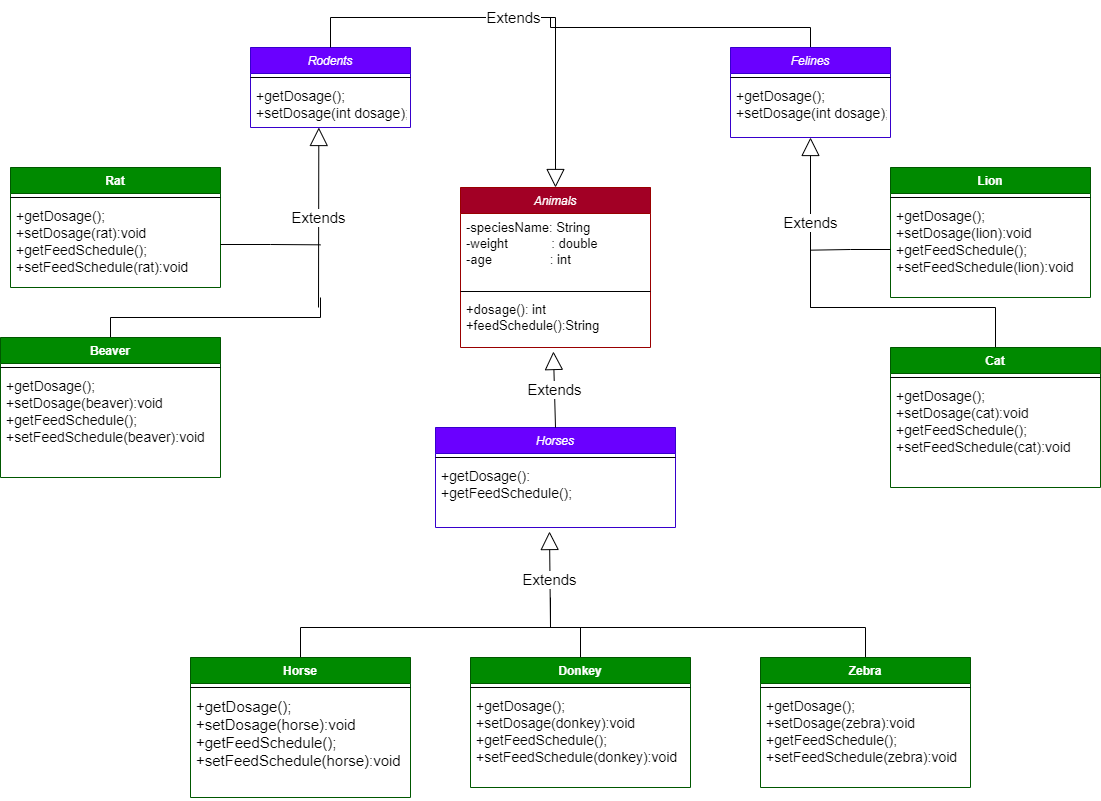

The diagram above was exported from draw.io. Its source (the exported page's mxGraphModel, read from the mxfile embedded in the PNG):
<mxGraphModel dx="868" dy="450" grid="1" gridSize="10" guides="1" tooltips="1" connect="1" arrows="1" fold="1" page="1" pageScale="1" pageWidth="1169" pageHeight="827" background="none" math="0" shadow="0">
  <root>
    <mxCell id="0" />
    <mxCell id="1" parent="0" />
    <mxCell id="Z5wqP4JhBjk2FaYp2823-1" value="Animals&#10;" style="swimlane;fontStyle=2;align=center;verticalAlign=top;childLayout=stackLayout;horizontal=1;startSize=26;horizontalStack=0;resizeParent=1;resizeParentMax=0;resizeLast=0;collapsible=1;marginBottom=0;fillColor=#a20025;fontColor=#ffffff;strokeColor=#990000;" parent="1" vertex="1">
      <mxGeometry x="490" y="200" width="190" height="160" as="geometry" />
    </mxCell>
    <mxCell id="Z5wqP4JhBjk2FaYp2823-2" value="-speciesName: String&#10;-weight            : double&#10;-age                : int" style="text;strokeColor=none;fillColor=none;align=left;verticalAlign=top;spacingLeft=4;spacingRight=4;overflow=hidden;rotatable=0;points=[[0,0.5],[1,0.5]];portConstraint=eastwest;fontSize=13;" parent="Z5wqP4JhBjk2FaYp2823-1" vertex="1">
      <mxGeometry y="26" width="190" height="74" as="geometry" />
    </mxCell>
    <mxCell id="Z5wqP4JhBjk2FaYp2823-3" value="" style="line;strokeWidth=1;fillColor=none;align=left;verticalAlign=middle;spacingTop=-1;spacingLeft=3;spacingRight=3;rotatable=0;labelPosition=right;points=[];portConstraint=eastwest;" parent="Z5wqP4JhBjk2FaYp2823-1" vertex="1">
      <mxGeometry y="100" width="190" height="8" as="geometry" />
    </mxCell>
    <mxCell id="Z5wqP4JhBjk2FaYp2823-4" value="+dosage(): int &#10;+feedSchedule():String" style="text;strokeColor=none;fillColor=none;align=left;verticalAlign=top;spacingLeft=4;spacingRight=4;overflow=hidden;rotatable=0;points=[[0,0.5],[1,0.5]];portConstraint=eastwest;fontSize=13;" parent="Z5wqP4JhBjk2FaYp2823-1" vertex="1">
      <mxGeometry y="108" width="190" height="52" as="geometry" />
    </mxCell>
    <mxCell id="Z5wqP4JhBjk2FaYp2823-13" value="Rodents" style="swimlane;fontStyle=2;align=center;verticalAlign=top;childLayout=stackLayout;horizontal=1;startSize=26;horizontalStack=0;resizeParent=1;resizeParentMax=0;resizeLast=0;collapsible=1;marginBottom=0;strokeColor=#3700CC;fillColor=#6a00ff;fontColor=#ffffff;" parent="1" vertex="1">
      <mxGeometry x="280" y="60" width="160" height="80" as="geometry" />
    </mxCell>
    <mxCell id="Z5wqP4JhBjk2FaYp2823-15" value="" style="line;strokeWidth=1;fillColor=none;align=left;verticalAlign=middle;spacingTop=-1;spacingLeft=3;spacingRight=3;rotatable=0;labelPosition=right;points=[];portConstraint=eastwest;" parent="Z5wqP4JhBjk2FaYp2823-13" vertex="1">
      <mxGeometry y="26" width="160" height="8" as="geometry" />
    </mxCell>
    <mxCell id="Z5wqP4JhBjk2FaYp2823-16" value="+getDosage();&#10;+setDosage(int dosage);" style="text;strokeColor=none;fillColor=none;align=left;verticalAlign=top;spacingLeft=4;spacingRight=4;overflow=hidden;rotatable=0;points=[[0,0.5],[1,0.5]];portConstraint=eastwest;fontSize=14;" parent="Z5wqP4JhBjk2FaYp2823-13" vertex="1">
      <mxGeometry y="34" width="160" height="46" as="geometry" />
    </mxCell>
    <mxCell id="Z5wqP4JhBjk2FaYp2823-99" style="edgeStyle=orthogonalEdgeStyle;rounded=0;orthogonalLoop=1;jettySize=auto;html=1;exitX=0.5;exitY=0;exitDx=0;exitDy=0;fontSize=15;endArrow=none;endFill=0;" parent="1" source="Z5wqP4JhBjk2FaYp2823-57" edge="1">
      <mxGeometry relative="1" as="geometry">
        <mxPoint x="840" y="280" as="targetPoint" />
      </mxGeometry>
    </mxCell>
    <mxCell id="Z5wqP4JhBjk2FaYp2823-57" value="Cat" style="swimlane;fontStyle=1;align=center;verticalAlign=top;childLayout=stackLayout;horizontal=1;startSize=26;horizontalStack=0;resizeParent=1;resizeParentMax=0;resizeLast=0;collapsible=1;marginBottom=0;strokeColor=#005700;fillColor=#008a00;fontColor=#ffffff;" parent="1" vertex="1">
      <mxGeometry x="920" y="360" width="210" height="140" as="geometry" />
    </mxCell>
    <mxCell id="Z5wqP4JhBjk2FaYp2823-58" value="" style="line;strokeWidth=1;fillColor=none;align=left;verticalAlign=middle;spacingTop=-1;spacingLeft=3;spacingRight=3;rotatable=0;labelPosition=right;points=[];portConstraint=eastwest;" parent="Z5wqP4JhBjk2FaYp2823-57" vertex="1">
      <mxGeometry y="26" width="210" height="8" as="geometry" />
    </mxCell>
    <mxCell id="Z5wqP4JhBjk2FaYp2823-59" value="+getDosage();&#10;+setDosage(cat):void&#10;+getFeedSchedule();&#10;+setFeedSchedule(cat):void" style="text;strokeColor=none;fillColor=none;align=left;verticalAlign=top;spacingLeft=4;spacingRight=4;overflow=hidden;rotatable=0;points=[[0,0.5],[1,0.5]];portConstraint=eastwest;fontSize=14;" parent="Z5wqP4JhBjk2FaYp2823-57" vertex="1">
      <mxGeometry y="34" width="210" height="106" as="geometry" />
    </mxCell>
    <mxCell id="Z5wqP4JhBjk2FaYp2823-60" value="Lion" style="swimlane;fontStyle=1;align=center;verticalAlign=top;childLayout=stackLayout;horizontal=1;startSize=26;horizontalStack=0;resizeParent=1;resizeParentMax=0;resizeLast=0;collapsible=1;marginBottom=0;strokeColor=#005700;fillColor=#008a00;fontColor=#ffffff;" parent="1" vertex="1">
      <mxGeometry x="920" y="180" width="200" height="130" as="geometry" />
    </mxCell>
    <mxCell id="Z5wqP4JhBjk2FaYp2823-61" value="" style="line;strokeWidth=1;fillColor=none;align=left;verticalAlign=middle;spacingTop=-1;spacingLeft=3;spacingRight=3;rotatable=0;labelPosition=right;points=[];portConstraint=eastwest;" parent="Z5wqP4JhBjk2FaYp2823-60" vertex="1">
      <mxGeometry y="26" width="200" height="8" as="geometry" />
    </mxCell>
    <mxCell id="Z5wqP4JhBjk2FaYp2823-62" value="+getDosage();&#10;+setDosage(lion):void&#10;+getFeedSchedule();&#10;+setFeedSchedule(lion):void" style="text;strokeColor=none;fillColor=none;align=left;verticalAlign=top;spacingLeft=4;spacingRight=4;overflow=hidden;rotatable=0;points=[[0,0.5],[1,0.5]];portConstraint=eastwest;fontSize=14;" parent="Z5wqP4JhBjk2FaYp2823-60" vertex="1">
      <mxGeometry y="34" width="200" height="96" as="geometry" />
    </mxCell>
    <mxCell id="Z5wqP4JhBjk2FaYp2823-88" style="edgeStyle=orthogonalEdgeStyle;rounded=0;orthogonalLoop=1;jettySize=auto;html=1;exitX=0.5;exitY=0;exitDx=0;exitDy=0;fontSize=15;endArrow=none;endFill=0;" parent="1" source="Z5wqP4JhBjk2FaYp2823-63" edge="1">
      <mxGeometry relative="1" as="geometry">
        <mxPoint x="580" y="30" as="targetPoint" />
        <Array as="points">
          <mxPoint x="840" y="40" />
          <mxPoint x="580" y="40" />
        </Array>
      </mxGeometry>
    </mxCell>
    <mxCell id="Z5wqP4JhBjk2FaYp2823-63" value="Felines" style="swimlane;fontStyle=2;align=center;verticalAlign=top;childLayout=stackLayout;horizontal=1;startSize=26;horizontalStack=0;resizeParent=1;resizeParentMax=0;resizeLast=0;collapsible=1;marginBottom=0;strokeColor=#3700CC;fillColor=#6a00ff;fontColor=#ffffff;" parent="1" vertex="1">
      <mxGeometry x="760" y="60" width="160" height="90" as="geometry" />
    </mxCell>
    <mxCell id="Z5wqP4JhBjk2FaYp2823-64" value="" style="line;strokeWidth=1;fillColor=none;align=left;verticalAlign=middle;spacingTop=-1;spacingLeft=3;spacingRight=3;rotatable=0;labelPosition=right;points=[];portConstraint=eastwest;" parent="Z5wqP4JhBjk2FaYp2823-63" vertex="1">
      <mxGeometry y="26" width="160" height="8" as="geometry" />
    </mxCell>
    <mxCell id="Z5wqP4JhBjk2FaYp2823-65" value="+getDosage();&#10;+setDosage(int dosage);" style="text;strokeColor=none;fillColor=none;align=left;verticalAlign=top;spacingLeft=4;spacingRight=4;overflow=hidden;rotatable=0;points=[[0,0.5],[1,0.5]];portConstraint=eastwest;fontSize=14;" parent="Z5wqP4JhBjk2FaYp2823-63" vertex="1">
      <mxGeometry y="34" width="160" height="56" as="geometry" />
    </mxCell>
    <mxCell id="Z5wqP4JhBjk2FaYp2823-92" style="edgeStyle=orthogonalEdgeStyle;rounded=0;orthogonalLoop=1;jettySize=auto;html=1;exitX=0.5;exitY=0;exitDx=0;exitDy=0;fontSize=15;endArrow=none;endFill=0;" parent="1" source="Z5wqP4JhBjk2FaYp2823-66" edge="1">
      <mxGeometry relative="1" as="geometry">
        <mxPoint x="580" y="620" as="targetPoint" />
        <Array as="points">
          <mxPoint x="610" y="640" />
          <mxPoint x="580" y="640" />
        </Array>
      </mxGeometry>
    </mxCell>
    <mxCell id="Z5wqP4JhBjk2FaYp2823-66" value="Donkey" style="swimlane;fontStyle=1;align=center;verticalAlign=top;childLayout=stackLayout;horizontal=1;startSize=26;horizontalStack=0;resizeParent=1;resizeParentMax=0;resizeLast=0;collapsible=1;marginBottom=0;strokeColor=#005700;fillColor=#008a00;fontColor=#ffffff;" parent="1" vertex="1">
      <mxGeometry x="500" y="670" width="220" height="130" as="geometry" />
    </mxCell>
    <mxCell id="Z5wqP4JhBjk2FaYp2823-67" value="" style="line;strokeWidth=1;fillColor=none;align=left;verticalAlign=middle;spacingTop=-1;spacingLeft=3;spacingRight=3;rotatable=0;labelPosition=right;points=[];portConstraint=eastwest;" parent="Z5wqP4JhBjk2FaYp2823-66" vertex="1">
      <mxGeometry y="26" width="220" height="8" as="geometry" />
    </mxCell>
    <mxCell id="Z5wqP4JhBjk2FaYp2823-68" value="+getDosage();&#10;+setDosage(donkey):void&#10;+getFeedSchedule();&#10;+setFeedSchedule(donkey):void" style="text;strokeColor=none;fillColor=none;align=left;verticalAlign=top;spacingLeft=4;spacingRight=4;overflow=hidden;rotatable=0;points=[[0,0.5],[1,0.5]];portConstraint=eastwest;fontSize=14;" parent="Z5wqP4JhBjk2FaYp2823-66" vertex="1">
      <mxGeometry y="34" width="220" height="96" as="geometry" />
    </mxCell>
    <mxCell id="Z5wqP4JhBjk2FaYp2823-91" style="edgeStyle=orthogonalEdgeStyle;rounded=0;orthogonalLoop=1;jettySize=auto;html=1;exitX=0.5;exitY=0;exitDx=0;exitDy=0;fontSize=15;endArrow=none;endFill=0;" parent="1" source="Z5wqP4JhBjk2FaYp2823-69" edge="1">
      <mxGeometry relative="1" as="geometry">
        <mxPoint x="580" y="620" as="targetPoint" />
        <Array as="points">
          <mxPoint x="330" y="640" />
          <mxPoint x="580" y="640" />
        </Array>
      </mxGeometry>
    </mxCell>
    <mxCell id="Z5wqP4JhBjk2FaYp2823-69" value="Horse" style="swimlane;fontStyle=1;align=center;verticalAlign=top;childLayout=stackLayout;horizontal=1;startSize=26;horizontalStack=0;resizeParent=1;resizeParentMax=0;resizeLast=0;collapsible=1;marginBottom=0;strokeColor=#005700;fillColor=#008a00;fontColor=#ffffff;" parent="1" vertex="1">
      <mxGeometry x="220" y="670" width="220" height="140" as="geometry" />
    </mxCell>
    <mxCell id="Z5wqP4JhBjk2FaYp2823-70" value="" style="line;strokeWidth=1;fillColor=none;align=left;verticalAlign=middle;spacingTop=-1;spacingLeft=3;spacingRight=3;rotatable=0;labelPosition=right;points=[];portConstraint=eastwest;" parent="Z5wqP4JhBjk2FaYp2823-69" vertex="1">
      <mxGeometry y="26" width="220" height="8" as="geometry" />
    </mxCell>
    <mxCell id="Z5wqP4JhBjk2FaYp2823-71" value="+getDosage();&#10;+setDosage(horse):void&#10;+getFeedSchedule();&#10;+setFeedSchedule(horse):void" style="text;strokeColor=none;fillColor=none;align=left;verticalAlign=top;spacingLeft=4;spacingRight=4;overflow=hidden;rotatable=0;points=[[0,0.5],[1,0.5]];portConstraint=eastwest;fontSize=15;" parent="Z5wqP4JhBjk2FaYp2823-69" vertex="1">
      <mxGeometry y="34" width="220" height="106" as="geometry" />
    </mxCell>
    <mxCell id="Z5wqP4JhBjk2FaYp2823-72" value="Horses" style="swimlane;fontStyle=2;align=center;verticalAlign=top;childLayout=stackLayout;horizontal=1;startSize=26;horizontalStack=0;resizeParent=1;resizeParentMax=0;resizeLast=0;collapsible=1;marginBottom=0;strokeColor=#3700CC;fillColor=#6a00ff;fontColor=#ffffff;" parent="1" vertex="1">
      <mxGeometry x="465" y="440" width="240" height="100" as="geometry" />
    </mxCell>
    <mxCell id="Z5wqP4JhBjk2FaYp2823-73" value="" style="line;strokeWidth=1;fillColor=none;align=left;verticalAlign=middle;spacingTop=-1;spacingLeft=3;spacingRight=3;rotatable=0;labelPosition=right;points=[];portConstraint=eastwest;" parent="Z5wqP4JhBjk2FaYp2823-72" vertex="1">
      <mxGeometry y="26" width="240" height="8" as="geometry" />
    </mxCell>
    <mxCell id="Z5wqP4JhBjk2FaYp2823-74" value="+getDosage():&#10;+getFeedSchedule();" style="text;strokeColor=none;fillColor=none;align=left;verticalAlign=top;spacingLeft=4;spacingRight=4;overflow=hidden;rotatable=0;points=[[0,0.5],[1,0.5]];portConstraint=eastwest;fontSize=14;" parent="Z5wqP4JhBjk2FaYp2823-72" vertex="1">
      <mxGeometry y="34" width="240" height="66" as="geometry" />
    </mxCell>
    <mxCell id="Z5wqP4JhBjk2FaYp2823-93" style="edgeStyle=orthogonalEdgeStyle;rounded=0;orthogonalLoop=1;jettySize=auto;html=1;exitX=0.5;exitY=0;exitDx=0;exitDy=0;fontSize=15;endArrow=none;endFill=0;" parent="1" source="Z5wqP4JhBjk2FaYp2823-75" edge="1">
      <mxGeometry relative="1" as="geometry">
        <mxPoint x="580" y="610" as="targetPoint" />
      </mxGeometry>
    </mxCell>
    <mxCell id="Z5wqP4JhBjk2FaYp2823-75" value="Zebra" style="swimlane;fontStyle=1;align=center;verticalAlign=top;childLayout=stackLayout;horizontal=1;startSize=26;horizontalStack=0;resizeParent=1;resizeParentMax=0;resizeLast=0;collapsible=1;marginBottom=0;strokeColor=#005700;fillColor=#008a00;fontColor=#ffffff;" parent="1" vertex="1">
      <mxGeometry x="790" y="670" width="210" height="130" as="geometry" />
    </mxCell>
    <mxCell id="Z5wqP4JhBjk2FaYp2823-76" value="" style="line;strokeWidth=1;fillColor=none;align=left;verticalAlign=middle;spacingTop=-1;spacingLeft=3;spacingRight=3;rotatable=0;labelPosition=right;points=[];portConstraint=eastwest;" parent="Z5wqP4JhBjk2FaYp2823-75" vertex="1">
      <mxGeometry y="26" width="210" height="8" as="geometry" />
    </mxCell>
    <mxCell id="Z5wqP4JhBjk2FaYp2823-77" value="+getDosage();&#10;+setDosage(zebra):void&#10;+getFeedSchedule();&#10;+setFeedSchedule(zebra):void" style="text;strokeColor=none;fillColor=none;align=left;verticalAlign=top;spacingLeft=4;spacingRight=4;overflow=hidden;rotatable=0;points=[[0,0.5],[1,0.5]];portConstraint=eastwest;fontSize=14;" parent="Z5wqP4JhBjk2FaYp2823-75" vertex="1">
      <mxGeometry y="34" width="210" height="96" as="geometry" />
    </mxCell>
    <mxCell id="Z5wqP4JhBjk2FaYp2823-79" value="Rat" style="swimlane;fontStyle=1;align=center;verticalAlign=top;childLayout=stackLayout;horizontal=1;startSize=26;horizontalStack=0;resizeParent=1;resizeParentMax=0;resizeLast=0;collapsible=1;marginBottom=0;strokeColor=#005700;fillColor=#008a00;fontColor=#ffffff;" parent="1" vertex="1">
      <mxGeometry x="40" y="180" width="210" height="120" as="geometry" />
    </mxCell>
    <mxCell id="Z5wqP4JhBjk2FaYp2823-80" value="" style="line;strokeWidth=1;fillColor=none;align=left;verticalAlign=middle;spacingTop=-1;spacingLeft=3;spacingRight=3;rotatable=0;labelPosition=right;points=[];portConstraint=eastwest;" parent="Z5wqP4JhBjk2FaYp2823-79" vertex="1">
      <mxGeometry y="26" width="210" height="8" as="geometry" />
    </mxCell>
    <mxCell id="Z5wqP4JhBjk2FaYp2823-81" value="+getDosage();&#10;+setDosage(rat):void&#10;+getFeedSchedule();&#10;+setFeedSchedule(rat):void" style="text;strokeColor=none;fillColor=none;align=left;verticalAlign=top;spacingLeft=4;spacingRight=4;overflow=hidden;rotatable=0;points=[[0,0.5],[1,0.5]];portConstraint=eastwest;fontSize=14;" parent="Z5wqP4JhBjk2FaYp2823-79" vertex="1">
      <mxGeometry y="34" width="210" height="86" as="geometry" />
    </mxCell>
    <mxCell id="Z5wqP4JhBjk2FaYp2823-95" style="edgeStyle=orthogonalEdgeStyle;rounded=0;orthogonalLoop=1;jettySize=auto;html=1;exitX=0.5;exitY=0;exitDx=0;exitDy=0;fontSize=15;endArrow=none;endFill=0;" parent="1" source="Z5wqP4JhBjk2FaYp2823-82" edge="1">
      <mxGeometry relative="1" as="geometry">
        <mxPoint x="350" y="310" as="targetPoint" />
      </mxGeometry>
    </mxCell>
    <mxCell id="Z5wqP4JhBjk2FaYp2823-82" value="Beaver" style="swimlane;fontStyle=1;align=center;verticalAlign=top;childLayout=stackLayout;horizontal=1;startSize=26;horizontalStack=0;resizeParent=1;resizeParentMax=0;resizeLast=0;collapsible=1;marginBottom=0;strokeColor=#005700;fillColor=#008a00;fontColor=#ffffff;" parent="1" vertex="1">
      <mxGeometry x="30" y="350" width="220" height="140" as="geometry" />
    </mxCell>
    <mxCell id="Z5wqP4JhBjk2FaYp2823-83" value="" style="line;strokeWidth=1;fillColor=none;align=left;verticalAlign=middle;spacingTop=-1;spacingLeft=3;spacingRight=3;rotatable=0;labelPosition=right;points=[];portConstraint=eastwest;" parent="Z5wqP4JhBjk2FaYp2823-82" vertex="1">
      <mxGeometry y="26" width="220" height="8" as="geometry" />
    </mxCell>
    <mxCell id="Z5wqP4JhBjk2FaYp2823-84" value="+getDosage();&#10;+setDosage(beaver):void&#10;+getFeedSchedule();&#10;+setFeedSchedule(beaver):void" style="text;strokeColor=none;fillColor=none;align=left;verticalAlign=top;spacingLeft=4;spacingRight=4;overflow=hidden;rotatable=0;points=[[0,0.5],[1,0.5]];portConstraint=eastwest;fontSize=14;" parent="Z5wqP4JhBjk2FaYp2823-82" vertex="1">
      <mxGeometry y="34" width="220" height="106" as="geometry" />
    </mxCell>
    <mxCell id="Z5wqP4JhBjk2FaYp2823-86" value="Extends" style="endArrow=block;endSize=16;endFill=0;html=1;rounded=0;fontSize=15;entryX=0.5;entryY=0;entryDx=0;entryDy=0;exitX=0.5;exitY=0;exitDx=0;exitDy=0;" parent="1" source="Z5wqP4JhBjk2FaYp2823-13" target="Z5wqP4JhBjk2FaYp2823-1" edge="1">
      <mxGeometry width="160" relative="1" as="geometry">
        <mxPoint x="380" y="290" as="sourcePoint" />
        <mxPoint x="540" y="290" as="targetPoint" />
        <Array as="points">
          <mxPoint x="360" y="30" />
          <mxPoint x="585" y="30" />
        </Array>
      </mxGeometry>
    </mxCell>
    <mxCell id="Z5wqP4JhBjk2FaYp2823-89" value="Extends" style="endArrow=block;endSize=16;endFill=0;html=1;rounded=0;fontSize=15;exitX=0.5;exitY=0;exitDx=0;exitDy=0;entryX=0.489;entryY=1.077;entryDx=0;entryDy=0;entryPerimeter=0;" parent="1" source="Z5wqP4JhBjk2FaYp2823-72" target="Z5wqP4JhBjk2FaYp2823-4" edge="1">
      <mxGeometry width="160" relative="1" as="geometry">
        <mxPoint x="380" y="420" as="sourcePoint" />
        <mxPoint x="540" y="420" as="targetPoint" />
      </mxGeometry>
    </mxCell>
    <mxCell id="Z5wqP4JhBjk2FaYp2823-90" value="Extends" style="endArrow=block;endSize=16;endFill=0;html=1;rounded=0;fontSize=15;entryX=0.475;entryY=1.061;entryDx=0;entryDy=0;entryPerimeter=0;" parent="1" target="Z5wqP4JhBjk2FaYp2823-74" edge="1">
      <mxGeometry width="160" relative="1" as="geometry">
        <mxPoint x="580" y="640" as="sourcePoint" />
        <mxPoint x="540" y="420" as="targetPoint" />
      </mxGeometry>
    </mxCell>
    <mxCell id="Z5wqP4JhBjk2FaYp2823-94" value="Extends" style="endArrow=block;endSize=16;endFill=0;html=1;rounded=0;fontSize=15;entryX=0.427;entryY=1;entryDx=0;entryDy=0;entryPerimeter=0;" parent="1" target="Z5wqP4JhBjk2FaYp2823-16" edge="1">
      <mxGeometry width="160" relative="1" as="geometry">
        <mxPoint x="348" y="320" as="sourcePoint" />
        <mxPoint x="540" y="290" as="targetPoint" />
      </mxGeometry>
    </mxCell>
    <mxCell id="Z5wqP4JhBjk2FaYp2823-96" style="edgeStyle=orthogonalEdgeStyle;rounded=0;orthogonalLoop=1;jettySize=auto;html=1;exitX=1;exitY=0.5;exitDx=0;exitDy=0;fontSize=15;endArrow=none;endFill=0;" parent="1" source="Z5wqP4JhBjk2FaYp2823-81" edge="1">
      <mxGeometry relative="1" as="geometry">
        <mxPoint x="350" y="257.33333333333337" as="targetPoint" />
      </mxGeometry>
    </mxCell>
    <mxCell id="Z5wqP4JhBjk2FaYp2823-97" value="Extends" style="endArrow=block;endSize=16;endFill=0;html=1;rounded=0;fontSize=15;" parent="1" edge="1">
      <mxGeometry width="160" relative="1" as="geometry">
        <mxPoint x="840" y="320" as="sourcePoint" />
        <mxPoint x="840" y="150" as="targetPoint" />
      </mxGeometry>
    </mxCell>
    <mxCell id="Z5wqP4JhBjk2FaYp2823-98" style="edgeStyle=orthogonalEdgeStyle;rounded=0;orthogonalLoop=1;jettySize=auto;html=1;exitX=0;exitY=0.5;exitDx=0;exitDy=0;fontSize=15;endArrow=none;endFill=0;" parent="1" source="Z5wqP4JhBjk2FaYp2823-62" edge="1">
      <mxGeometry relative="1" as="geometry">
        <mxPoint x="840" y="262.66666666666663" as="targetPoint" />
      </mxGeometry>
    </mxCell>
  </root>
</mxGraphModel>